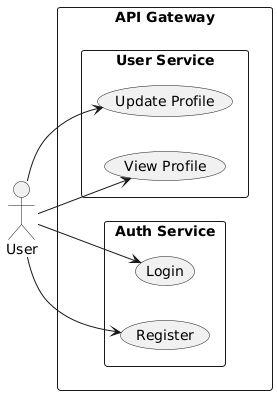

The diagram above was rendered by PlantUML. Its source (embedded in the PNG):
@startuml
left to right direction

actor User

rectangle "API Gateway" {
  rectangle "Auth Service" {
    usecase "Register" as UC1
    usecase "Login" as UC2
  }

  rectangle "User Service" {
    usecase "View Profile" as UC3
    usecase "Update Profile" as UC4
  }
}

User --> UC1
User --> UC2
User --> UC3
User --> UC4
@enduml